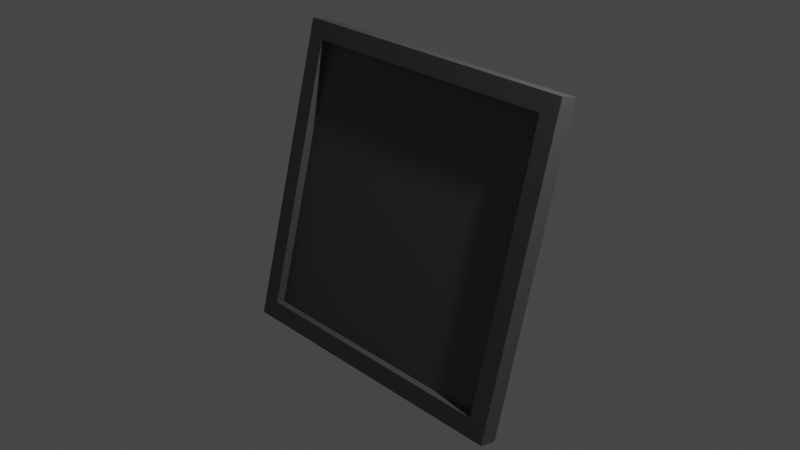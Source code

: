 # Source: fotolijstje.blend  (saved by Blender 2.91.10; exported with 4.5.12 LTS)
import bpy
from mathutils import Matrix  # noqa: F401  (used for matrix-valued properties, if any)

bpy.ops.wm.read_factory_settings(use_empty=True)
scene = bpy.context.scene
scene.name = 'Scene'

# ---- collections
col_collection = bpy.data.collections.new('Collection'); scene.collection.children.link(col_collection)

# ---- materials (node trees are filled in below, after node groups)
mat_material = bpy.data.materials.new('Material')
mat_material.alpha_threshold = 0.0
mat_material.use_transparent_shadow = False
mat_material.line_color = (0.0, 0.0, 0.0, 1.0)
mat_material_001 = bpy.data.materials.new('Material.001')
mat_material_001.use_transparent_shadow = False

# ---- material node trees
mat_material.use_nodes = True; mat_material.node_tree.nodes.clear()
_N = mat_material.node_tree.nodes; _L = mat_material.node_tree.links
n0 = _N.new('ShaderNodeOutputMaterial'); n0.name = 'Material Output'; n0.location = (300, 300)
n1 = _N.new('ShaderNodeBsdfPrincipled'); n1.name = 'Principled BSDF'; n1.location = (10, 300)
n1.distribution = 'GGX'
n1.subsurface_method = 'BURLEY'
n1.inputs[0].default_value = (0.1095, 0.1095, 0.1095, 1.0)
n1.inputs[2].default_value = 0.4
n1.inputs[3].default_value = 1.45
n1.inputs[27].default_value = (0.0, 0.0, 0.0, 1.0)
n1.inputs[28].default_value = 1.0
_L.new(n1.outputs[0], n0.inputs[0])
n0.is_active_output = True
mat_material_001.use_nodes = True; mat_material_001.node_tree.nodes.clear()
_N = mat_material_001.node_tree.nodes; _L = mat_material_001.node_tree.links
n0 = _N.new('ShaderNodeBsdfPrincipled'); n0.name = 'Principled BSDF'; n0.location = (10, 300)
n0.distribution = 'GGX'
n0.subsurface_method = 'BURLEY'
n0.inputs[0].default_value = (0.1095, 0.1095, 0.1095, 1.0)
n0.inputs[3].default_value = 1.45
n0.inputs[27].default_value = (0.0, 0.0, 0.0, 1.0)
n0.inputs[28].default_value = 1.0
n1 = _N.new('ShaderNodeOutputMaterial'); n1.name = 'Material Output'; n1.location = (300, 300)
_L.new(n0.outputs[0], n1.inputs[0])
n1.is_active_output = True

# ---- world
world_world = bpy.data.worlds.new('World'); scene.world = world_world
world_world.use_nodes = True; world_world.node_tree.nodes.clear()
_N = world_world.node_tree.nodes; _L = world_world.node_tree.links
n0 = _N.new('ShaderNodeOutputWorld'); n0.name = 'World Output'; n0.location = (300, 300)
n1 = _N.new('ShaderNodeBackground'); n1.name = 'Background'; n1.location = (10, 300)
n1.inputs[0].default_value = (0.05088, 0.05088, 0.05088, 1.0)
_L.new(n1.outputs[0], n0.inputs[0])
n0.is_active_output = True
world_world.color = (0.05088, 0.05088, 0.05088)
world_world.use_sun_shadow = False
world_world.sun_shadow_jitter_overblur = 0.0

# ---- cameras
cam_camera = bpy.data.cameras.new('Camera')
cam_camera.clip_end = 100.0
cam_camera.ortho_scale = 7.314

# ---- lights
light_light = bpy.data.lights.new('Light', 'POINT')
light_light.transmission_factor = 0.0
light_light.energy = 1000.0
light_light.shadow_soft_size = 0.1
light_light.shadow_maximum_resolution = 0.006
light_light.use_absolute_resolution = True

# ---- meshes
me_cube = bpy.data.meshes.new('Cube')
me_cube.from_pydata([(1.0, 1.0, 1.0), (1.0, 1.0, -1.0), (1.0, -1.0, 1.0), (1.0, -1.0, -1.0), (-1.0, 1.0, 1.0), (-1.0, 1.0, -1.0), (-1.0, -1.0, 1.0), (-1.0, -1.0, -1.0), (1.133, 1.0, 1.0), (1.133, 1.0, -1.0), (1.133, -1.0, 1.0), (1.133, -1.0, -1.0), (1.0, 1.133, -1.0), (-1.0, 1.133, -1.0), (1.0, 1.133, 1.0), (-1.0, 1.133, 1.0), (-1.133, 1.0, -1.0), (-1.133, -1.0, -1.0), (-1.133, -1.0, 1.0), (-1.133, 1.0, 1.0), (-1.0, -1.133, -1.0), (-1.0, -1.133, 1.0), (1.0, -1.133, 1.0), (1.0, -1.133, -1.0), (-1.0, -1.133, -1.0), (-1.0, -1.133, 1.0), (1.0, -1.133, 1.0), (1.0, -1.133, -1.0), (1.133, -1.133, 1.0), (1.133, -1.133, -1.0), (-1.133, -1.133, -1.0), (-1.133, -1.133, 1.0), (1.0, 1.133, 1.0), (1.0, 1.133, -1.0), (-1.0, 1.133, 1.0), (-1.0, 1.133, -1.0), (1.133, 1.133, 1.0), (1.133, 1.133, -1.0), (-1.133, 1.133, 1.0), (-1.133, 1.133, -1.0), (1.0, -1.0, 5.96e-08), (-1.0, -1.0, 5.96e-08), (1.0, 1.0, 5.96e-08), (-1.0, 1.0, 5.96e-08)], [], [(0, 4, 43, 42), (6, 7, 20, 21), (6, 18, 31, 25), (5, 1, 3, 7), (7, 6, 25, 24), (1, 5, 13, 12), (9, 8, 10, 11), (8, 9, 37, 36), (3, 1, 9, 11), (0, 2, 10, 8), (13, 15, 14, 12), (4, 0, 14, 15), (0, 1, 12, 14), (5, 4, 15, 13), (17, 18, 19, 16), (5, 7, 17, 16), (6, 4, 19, 18), (5, 16, 39, 35), (23, 22, 21, 20), (7, 3, 23, 20), (2, 6, 21, 22), (3, 2, 22, 23), (24, 25, 31, 30), (26, 27, 29, 28), (10, 2, 26, 28), (2, 3, 27, 26), (11, 10, 28, 29), (17, 7, 24, 30), (18, 17, 30, 31), (3, 11, 29, 27), (33, 32, 36, 37), (34, 35, 39, 38), (16, 19, 38, 39), (9, 1, 33, 37), (19, 4, 34, 38), (1, 0, 32, 33), (0, 8, 36, 32), (4, 5, 35, 34), (42, 43, 41, 40), (6, 2, 40, 41), (4, 6, 41, 43), (2, 0, 42, 40)])
_uv = me_cube.uv_layers.new(name='UVMap')
_uv.uv.foreach_set('vector', [0.625, 0.5, 0.875, 0.5, 0.875, 0.5, 0.625, 0.5, 0.625, 1.0, 0.375, 1.0, 0.375, 1.0, 0.625, 1.0, 0.875, 0.75, 0.875, 0.75, 0.875, 0.75, 0.875, 0.75, 0.125, 0.5, 0.375, 0.5, 0.375, 0.75, 0.125, 0.75, 0.375, 1.0, 0.625, 1.0, 0.625, 1.0, 0.375, 1.0, 0.375, 0.5, 0.125, 0.5, 0.125, 0.5, 0.375, 0.5, 0.375, 0.5, 0.625, 0.5, 0.625, 0.75, 0.375, 0.75, 0.625, 0.5, 0.375, 0.5, 0.375, 0.5, 0.625, 0.5, 0.375, 0.75, 0.375, 0.5, 0.375, 0.5, 0.375, 0.75, 0.625, 0.5, 0.625, 0.75, 0.625, 0.75, 0.625, 0.5, 0.375, 0.25, 0.625, 0.25, 0.625, 0.5, 0.375, 0.5, 0.875, 0.5, 0.625, 0.5, 0.625, 0.5, 0.875, 0.5, 0.625, 0.5, 0.375, 0.5, 0.375, 0.5, 0.625, 0.5, 0.375, 0.25, 0.625, 0.25, 0.625, 0.25, 0.375, 0.25, 0.375, 0.0, 0.625, 0.0, 0.625, 0.25, 0.375, 0.25, 0.125, 0.5, 0.125, 0.75, 0.125, 0.75, 0.125, 0.5, 0.875, 0.75, 0.875, 0.5, 0.875, 0.5, 0.875, 0.75, 0.125, 0.5, 0.125, 0.5, 0.125, 0.5, 0.125, 0.5, 0.375, 0.75, 0.625, 0.75, 0.625, 1.0, 0.375, 1.0, 0.125, 0.75, 0.375, 0.75, 0.375, 0.75, 0.125, 0.75, 0.625, 0.75, 0.875, 0.75, 0.875, 0.75, 0.625, 0.75, 0.375, 0.75, 0.625, 0.75, 0.625, 0.75, 0.375, 0.75, 0.375, 1.0, 0.625, 1.0, 0.625, 1.0, 0.375, 1.0, 0.625, 0.75, 0.375, 0.75, 0.375, 0.75, 0.625, 0.75, 0.625, 0.75, 0.625, 0.75, 0.625, 0.75, 0.625, 0.75, 0.625, 0.75, 0.375, 0.75, 0.375, 0.75, 0.625, 0.75, 0.375, 0.75, 0.625, 0.75, 0.625, 0.75, 0.375, 0.75, 0.125, 0.75, 0.125, 0.75, 0.125, 0.75, 0.125, 0.75, 0.625, 0.0, 0.375, 0.0, 0.375, 0.0, 0.625, 0.0, 0.375, 0.75, 0.375, 0.75, 0.375, 0.75, 0.375, 0.75, 0.375, 0.5, 0.625, 0.5, 0.625, 0.5, 0.375, 0.5, 0.625, 0.25, 0.375, 0.25, 0.375, 0.25, 0.625, 0.25, 0.375, 0.25, 0.625, 0.25, 0.625, 0.25, 0.375, 0.25, 0.375, 0.5, 0.375, 0.5, 0.375, 0.5, 0.375, 0.5, 0.875, 0.5, 0.875, 0.5, 0.875, 0.5, 0.875, 0.5, 0.375, 0.5, 0.625, 0.5, 0.625, 0.5, 0.375, 0.5, 0.625, 0.5, 0.625, 0.5, 0.625, 0.5, 0.625, 0.5, 0.625, 0.25, 0.375, 0.25, 0.375, 0.25, 0.625, 0.25, 0.625, 0.5, 0.875, 0.5, 0.875, 0.75, 0.625, 0.75, 0.875, 0.75, 0.625, 0.75, 0.625, 0.75, 0.875, 0.75, 0.875, 0.5, 0.875, 0.75, 0.875, 0.75, 0.875, 0.5, 0.625, 0.75, 0.625, 0.5, 0.625, 0.5, 0.625, 0.75])
me_cube.materials.append(mat_material)
me_cube.use_remesh_preserve_volume = False
me_cube.use_remesh_preserve_attributes = False
me_cube.use_mirror_vertex_groups = False
me_cube.update()
me_cube_001 = bpy.data.meshes.new('Cube.001')
me_cube_001.from_pydata([(-1.0, -1.0, -1.0), (-1.0, -1.0, 1.0), (-1.0, 1.0, -1.0), (-1.0, 1.0, 1.0), (1.0, -1.0, -1.0), (1.0, -1.0, 1.0), (1.0, 1.0, -1.0), (1.0, 1.0, 1.0)], [], [(0, 1, 3, 2), (2, 3, 7, 6), (6, 7, 5, 4), (4, 5, 1, 0), (2, 6, 4, 0), (7, 3, 1, 5)])
_uv = me_cube_001.uv_layers.new(name='UVMap')
_uv.uv.foreach_set('vector', [0.375, 0.0, 0.625, 0.0, 0.625, 0.25, 0.375, 0.25, 0.375, 0.25, 0.625, 0.25, 0.625, 0.5, 0.375, 0.5, 0.375, 0.5, 0.625, 0.5, 0.625, 0.75, 0.375, 0.75, 0.375, 0.75, 0.625, 0.75, 0.625, 1.0, 0.375, 1.0, 0.125, 0.5, 0.375, 0.5, 0.375, 0.75, 0.125, 0.75, 0.625, 0.5, 0.875, 0.5, 0.875, 0.75, 0.625, 0.75])
me_cube_001.materials.append(mat_material_001)
me_cube_001.use_remesh_fix_poles = True
me_cube_001.use_remesh_preserve_attributes = False
me_cube_001.use_mirror_vertex_groups = False
me_cube_001.update()

# ---- objects
ob_cube = bpy.data.objects.new('Cube', me_cube)
ob_light = bpy.data.objects.new('Light', light_light)
ob_camera = bpy.data.objects.new('Camera', cam_camera)
ob_cube_001 = bpy.data.objects.new('Cube.001', me_cube_001)

# ---- transforms, parenting, visibility, modifiers, constraints
ob_cube.location = (0.0, 0.0, 0.0)
ob_cube.rotation_euler = (1.309, 0.0, 0.0)
ob_cube.scale = (1.5, 1.5, 0.1)
ob_cube.lock_rotations_4d = False
ob_cube.empty_display_type = 'ARROWS'
ob_cube.lineart.crease_threshold = 0.0
ob_light.location = (4.076, 1.005, 5.904)
ob_light.rotation_euler = (0.6503, 0.05522, 1.866)
ob_light.lock_rotations_4d = False
ob_light.empty_display_type = 'ARROWS'
ob_light.color = (0.0, 0.0, 0.0, 0.0)
ob_light.lineart.crease_threshold = 0.0
ob_camera.location = (7.359, -6.926, 4.958)
ob_camera.rotation_euler = (1.109, 0.0, 0.8149)
ob_camera.lock_rotations_4d = False
ob_camera.empty_display_type = 'ARROWS'
ob_camera.color = (0.0, 0.0, 0.0, 0.0)
ob_camera.display_type = 'WIRE'
ob_camera.lineart.crease_threshold = 0.0
ob_cube_001.location = (0.0, 0.4915, -0.7246)
ob_cube_001.rotation_euler = (0.3491, 0.0, 0.0)
ob_cube_001.scale = (0.5, 0.1, 1.0)
ob_cube_001.lineart.crease_threshold = 0.0

# ---- collection membership
col_collection.objects.link(ob_cube)
col_collection.objects.link(ob_light)
col_collection.objects.link(ob_camera)
col_collection.objects.link(ob_cube_001)

# ---- scene / render settings (as saved in the file)
scene.camera = ob_camera
scene.frame_start = 1; scene.frame_end = 250; scene.frame_set(1)
scene.render.engine = 'BLENDER_EEVEE_NEXT'
scene.cycles.use_denoising = False
scene.cycles.samples = 128
scene.cycles.sampling_pattern = 'TABULATED_SOBOL'
scene.cycles.use_adaptive_sampling = False
scene.cycles.use_light_tree = False
scene.view_settings.view_transform = 'Filmic'
bpy.context.view_layer.update()
